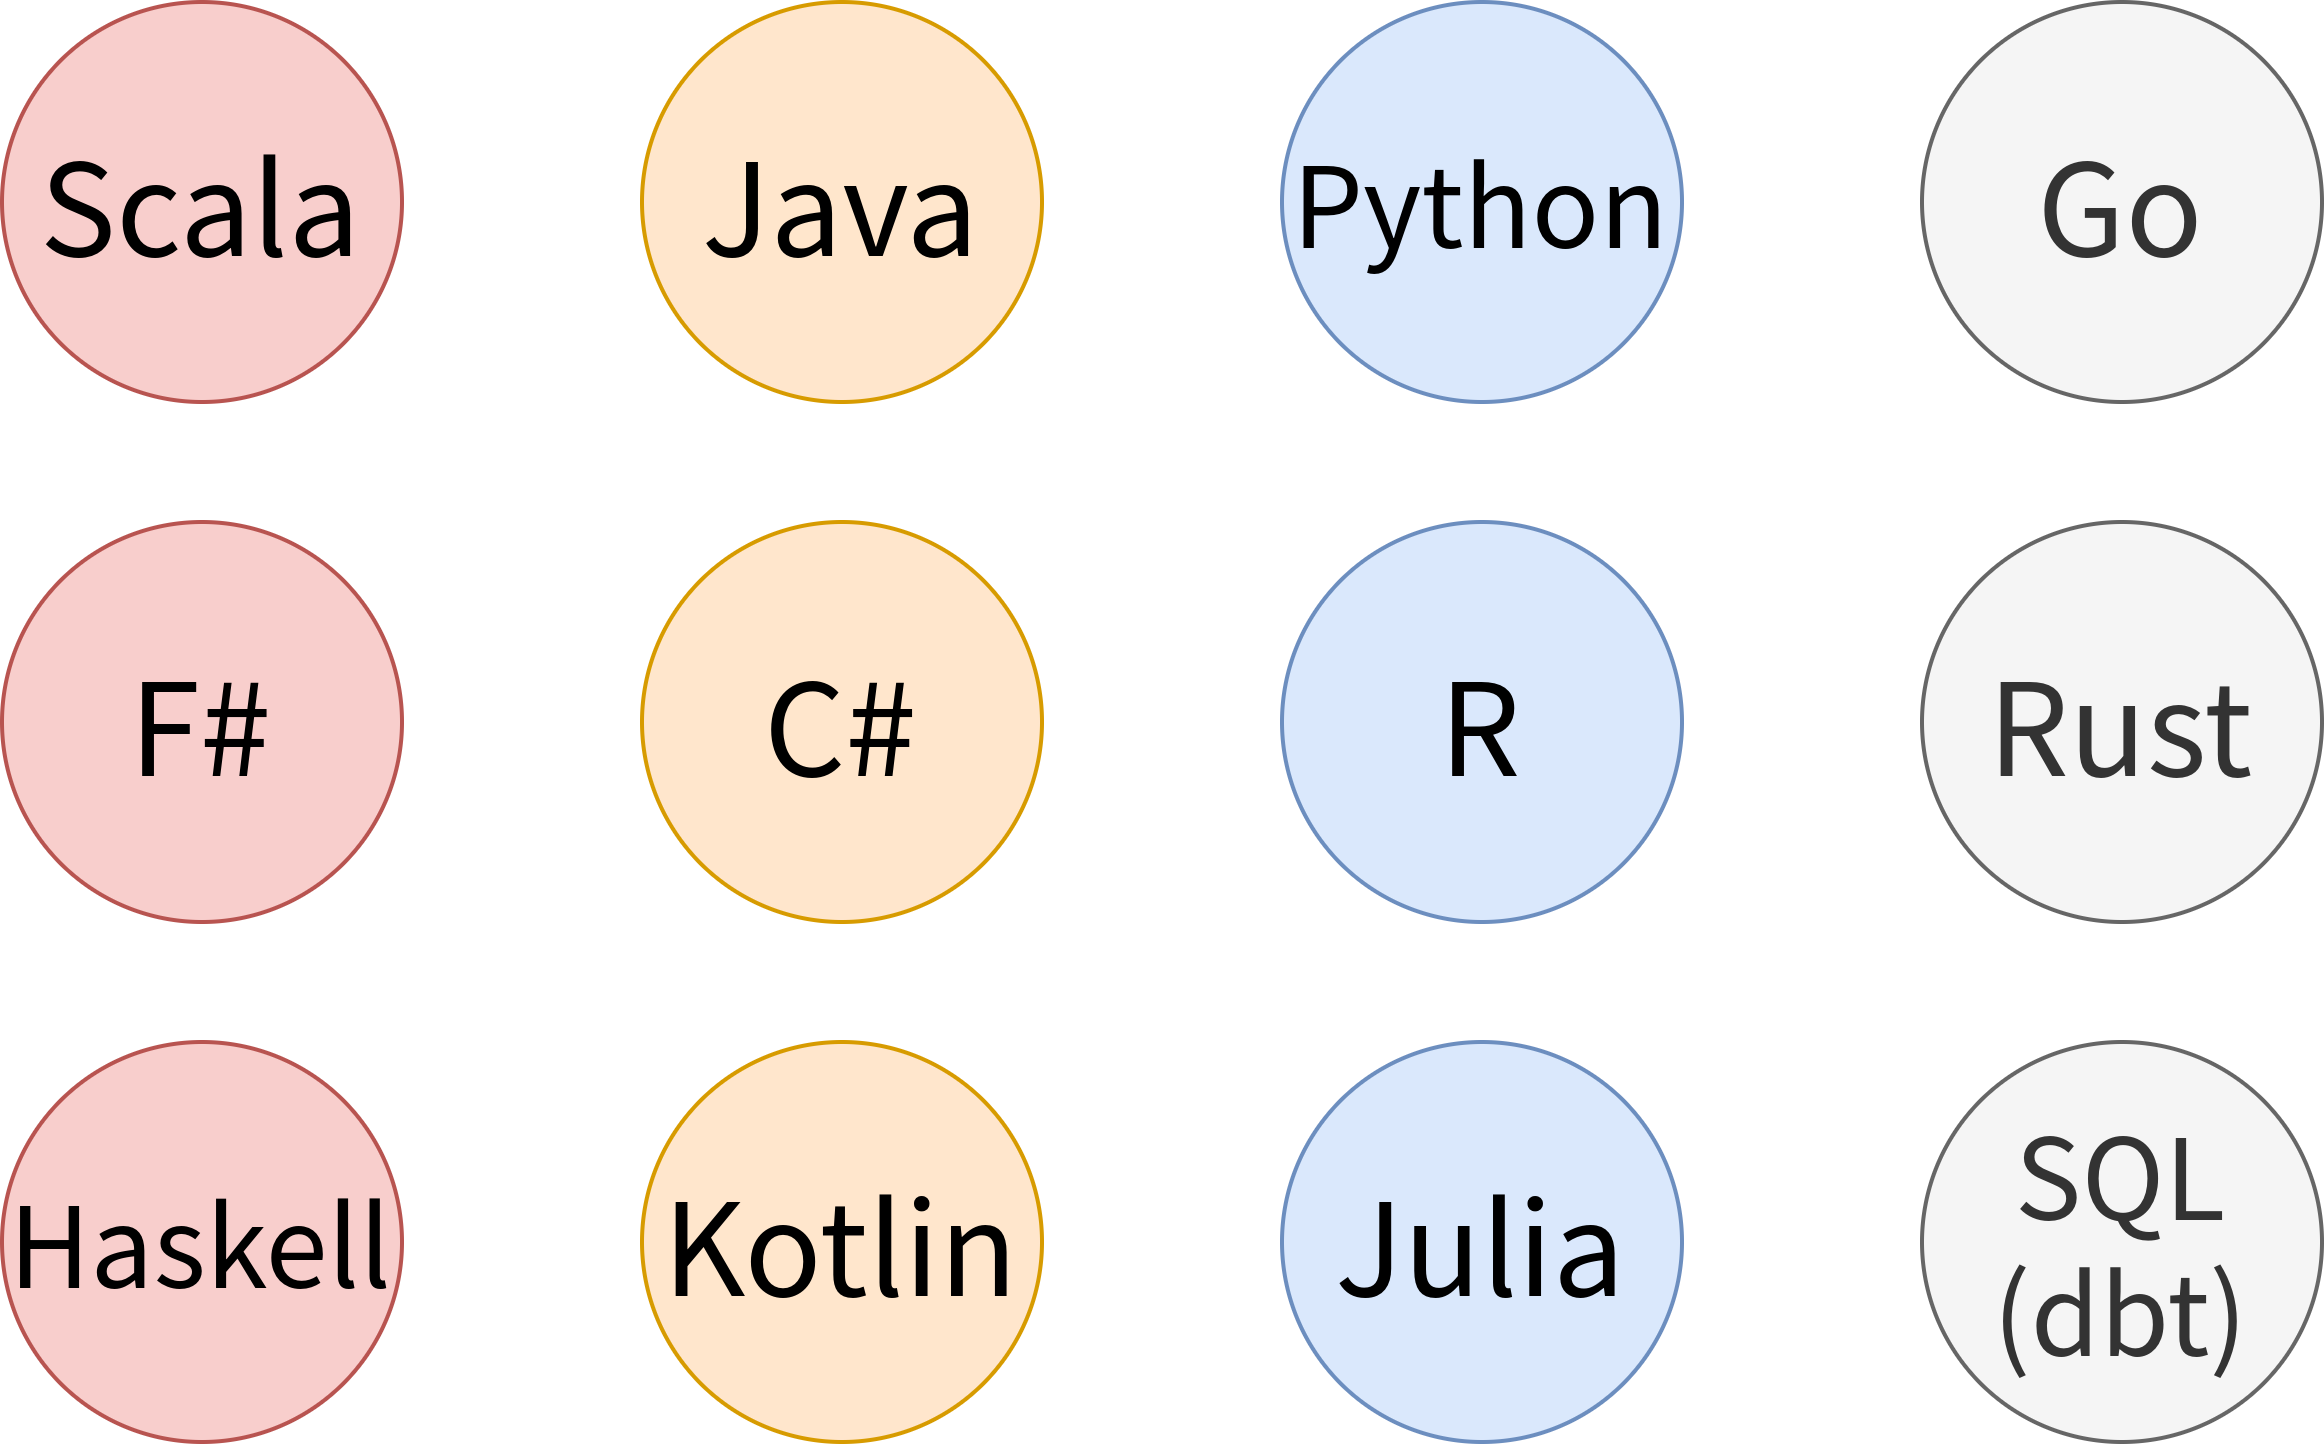

The diagram above was exported from draw.io. Its source (the exported page's mxGraphModel, read from the mxfile embedded in the PNG):
<mxGraphModel dx="2713" dy="935" grid="1" gridSize="10" guides="1" tooltips="1" connect="1" arrows="1" fold="1" page="1" pageScale="1" pageWidth="827" pageHeight="1169" math="0" shadow="0">
  <root>
    <mxCell id="0" />
    <mxCell id="1" parent="0" />
    <mxCell id="2" value="Scala" style="ellipse;whiteSpace=wrap;html=1;aspect=fixed;fontFamily=Noto Sans CJK TC;fontSize=32;fillColor=#f8cecc;strokeColor=#b85450;" vertex="1" parent="1">
      <mxGeometry x="220" y="160" width="100" height="100" as="geometry" />
    </mxCell>
    <mxCell id="3" value="Java" style="ellipse;whiteSpace=wrap;html=1;aspect=fixed;fontFamily=Noto Sans CJK TC;fontSize=32;fillColor=#ffe6cc;strokeColor=#d79b00;" vertex="1" parent="1">
      <mxGeometry x="380" y="160" width="100" height="100" as="geometry" />
    </mxCell>
    <mxCell id="4" value="Python" style="ellipse;whiteSpace=wrap;html=1;aspect=fixed;fontFamily=Noto Sans CJK TC;fontSize=28;fillColor=#dae8fc;strokeColor=#6c8ebf;" vertex="1" parent="1">
      <mxGeometry x="540" y="160" width="100" height="100" as="geometry" />
    </mxCell>
    <mxCell id="5" value="R" style="ellipse;whiteSpace=wrap;html=1;aspect=fixed;fontFamily=Noto Sans CJK TC;fontSize=32;fillColor=#dae8fc;strokeColor=#6c8ebf;" vertex="1" parent="1">
      <mxGeometry x="540" y="290" width="100" height="100" as="geometry" />
    </mxCell>
    <mxCell id="6" value="Julia" style="ellipse;whiteSpace=wrap;html=1;aspect=fixed;fontFamily=Noto Sans CJK TC;fontSize=32;fillColor=#dae8fc;strokeColor=#6c8ebf;" vertex="1" parent="1">
      <mxGeometry x="540" y="420" width="100" height="100" as="geometry" />
    </mxCell>
    <mxCell id="7" value="C#" style="ellipse;whiteSpace=wrap;html=1;aspect=fixed;fontFamily=Noto Sans CJK TC;fontSize=32;fillColor=#ffe6cc;strokeColor=#d79b00;" vertex="1" parent="1">
      <mxGeometry x="380" y="290" width="100" height="100" as="geometry" />
    </mxCell>
    <mxCell id="8" value="Kotlin" style="ellipse;whiteSpace=wrap;html=1;aspect=fixed;fontFamily=Noto Sans CJK TC;fontSize=32;fillColor=#ffe6cc;strokeColor=#d79b00;" vertex="1" parent="1">
      <mxGeometry x="380" y="420" width="100" height="100" as="geometry" />
    </mxCell>
    <mxCell id="9" value="Haskell" style="ellipse;whiteSpace=wrap;html=1;aspect=fixed;fontFamily=Noto Sans CJK TC;fontSize=28;fillColor=#f8cecc;strokeColor=#b85450;" vertex="1" parent="1">
      <mxGeometry x="220" y="420" width="100" height="100" as="geometry" />
    </mxCell>
    <mxCell id="10" value="Rust" style="ellipse;whiteSpace=wrap;html=1;aspect=fixed;fontFamily=Noto Sans CJK TC;fontSize=32;fillColor=#f5f5f5;strokeColor=#666666;fontColor=#333333;" vertex="1" parent="1">
      <mxGeometry x="700" y="290" width="100" height="100" as="geometry" />
    </mxCell>
    <mxCell id="11" value="Go" style="ellipse;whiteSpace=wrap;html=1;aspect=fixed;fontFamily=Noto Sans CJK TC;fontSize=32;fillColor=#f5f5f5;strokeColor=#666666;fontColor=#333333;" vertex="1" parent="1">
      <mxGeometry x="700" y="160" width="100" height="100" as="geometry" />
    </mxCell>
    <mxCell id="12" value="F#" style="ellipse;whiteSpace=wrap;html=1;aspect=fixed;fontFamily=Noto Sans CJK TC;fontSize=32;fillColor=#f8cecc;strokeColor=#b85450;" vertex="1" parent="1">
      <mxGeometry x="220" y="290" width="100" height="100" as="geometry" />
    </mxCell>
    <mxCell id="13" value="SQL&lt;div style=&quot;font-size: 28px;&quot;&gt;(dbt)&lt;/div&gt;" style="ellipse;whiteSpace=wrap;html=1;aspect=fixed;fontFamily=Noto Sans CJK TC;fontSize=28;fillColor=#f5f5f5;strokeColor=#666666;fontColor=#333333;" vertex="1" parent="1">
      <mxGeometry x="700" y="420" width="100" height="100" as="geometry" />
    </mxCell>
  </root>
</mxGraphModel>